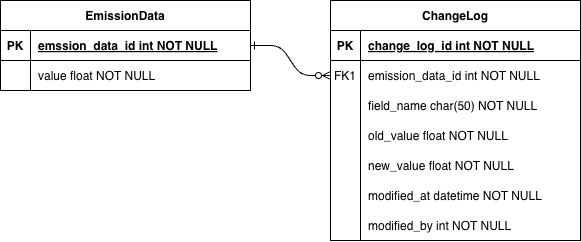

The diagram above was exported from draw.io. Its source (the exported page's mxGraphModel, read from the mxfile embedded in the PNG):
<mxGraphModel dx="1148" dy="668" grid="1" gridSize="10" guides="1" tooltips="1" connect="1" arrows="1" fold="1" page="1" pageScale="1" pageWidth="850" pageHeight="1100" math="0" shadow="0" extFonts="Permanent Marker^https://fonts.googleapis.com/css?family=Permanent+Marker">
  <root>
    <mxCell id="0" />
    <mxCell id="1" parent="0" />
    <mxCell id="C-vyLk0tnHw3VtMMgP7b-1" edge="1" parent="1" source="C-vyLk0tnHw3VtMMgP7b-24" style="edgeStyle=entityRelationEdgeStyle;endArrow=ERzeroToMany;startArrow=ERone;endFill=1;startFill=0;" target="C-vyLk0tnHw3VtMMgP7b-6" value="">
      <mxGeometry height="100" relative="1" width="100" as="geometry">
        <mxPoint x="340" y="720" as="sourcePoint" />
        <mxPoint x="440" y="620" as="targetPoint" />
      </mxGeometry>
    </mxCell>
    <mxCell id="C-vyLk0tnHw3VtMMgP7b-2" parent="1" style="shape=table;startSize=30;container=1;collapsible=1;childLayout=tableLayout;fixedRows=1;rowLines=0;fontStyle=1;align=center;resizeLast=1;" value="ChangeLog" vertex="1">
      <mxGeometry height="240" width="250" x="450" y="120" as="geometry" />
    </mxCell>
    <mxCell id="C-vyLk0tnHw3VtMMgP7b-3" parent="C-vyLk0tnHw3VtMMgP7b-2" style="shape=partialRectangle;collapsible=0;dropTarget=0;pointerEvents=0;fillColor=none;points=[[0,0.5],[1,0.5]];portConstraint=eastwest;top=0;left=0;right=0;bottom=1;" value="" vertex="1">
      <mxGeometry height="30" width="250" y="30" as="geometry" />
    </mxCell>
    <mxCell id="C-vyLk0tnHw3VtMMgP7b-4" parent="C-vyLk0tnHw3VtMMgP7b-3" style="shape=partialRectangle;overflow=hidden;connectable=0;fillColor=none;top=0;left=0;bottom=0;right=0;fontStyle=1;" value="PK" vertex="1">
      <mxGeometry height="30" width="30" as="geometry">
        <mxRectangle height="30" width="30" as="alternateBounds" />
      </mxGeometry>
    </mxCell>
    <mxCell id="C-vyLk0tnHw3VtMMgP7b-5" parent="C-vyLk0tnHw3VtMMgP7b-3" style="shape=partialRectangle;overflow=hidden;connectable=0;fillColor=none;top=0;left=0;bottom=0;right=0;align=left;spacingLeft=6;fontStyle=5;" value="change_log_id int NOT NULL " vertex="1">
      <mxGeometry height="30" width="220" x="30" as="geometry">
        <mxRectangle height="30" width="220" as="alternateBounds" />
      </mxGeometry>
    </mxCell>
    <mxCell id="C-vyLk0tnHw3VtMMgP7b-6" parent="C-vyLk0tnHw3VtMMgP7b-2" style="shape=partialRectangle;collapsible=0;dropTarget=0;pointerEvents=0;fillColor=none;points=[[0,0.5],[1,0.5]];portConstraint=eastwest;top=0;left=0;right=0;bottom=0;" value="" vertex="1">
      <mxGeometry height="30" width="250" y="60" as="geometry" />
    </mxCell>
    <mxCell id="C-vyLk0tnHw3VtMMgP7b-7" parent="C-vyLk0tnHw3VtMMgP7b-6" style="shape=partialRectangle;overflow=hidden;connectable=0;fillColor=none;top=0;left=0;bottom=0;right=0;" value="FK1" vertex="1">
      <mxGeometry height="30" width="30" as="geometry">
        <mxRectangle height="30" width="30" as="alternateBounds" />
      </mxGeometry>
    </mxCell>
    <mxCell id="C-vyLk0tnHw3VtMMgP7b-8" parent="C-vyLk0tnHw3VtMMgP7b-6" style="shape=partialRectangle;overflow=hidden;connectable=0;fillColor=none;top=0;left=0;bottom=0;right=0;align=left;spacingLeft=6;" value="emission_data_id int NOT NULL" vertex="1">
      <mxGeometry height="30" width="220" x="30" as="geometry">
        <mxRectangle height="30" width="220" as="alternateBounds" />
      </mxGeometry>
    </mxCell>
    <mxCell id="C-vyLk0tnHw3VtMMgP7b-9" parent="C-vyLk0tnHw3VtMMgP7b-2" style="shape=partialRectangle;collapsible=0;dropTarget=0;pointerEvents=0;fillColor=none;points=[[0,0.5],[1,0.5]];portConstraint=eastwest;top=0;left=0;right=0;bottom=0;" value="" vertex="1">
      <mxGeometry height="30" width="250" y="90" as="geometry" />
    </mxCell>
    <mxCell id="C-vyLk0tnHw3VtMMgP7b-10" parent="C-vyLk0tnHw3VtMMgP7b-9" style="shape=partialRectangle;overflow=hidden;connectable=0;fillColor=none;top=0;left=0;bottom=0;right=0;" value="" vertex="1">
      <mxGeometry height="30" width="30" as="geometry">
        <mxRectangle height="30" width="30" as="alternateBounds" />
      </mxGeometry>
    </mxCell>
    <mxCell id="C-vyLk0tnHw3VtMMgP7b-11" parent="C-vyLk0tnHw3VtMMgP7b-9" style="shape=partialRectangle;overflow=hidden;connectable=0;fillColor=none;top=0;left=0;bottom=0;right=0;align=left;spacingLeft=6;" value="field_name char(50) NOT NULL" vertex="1">
      <mxGeometry height="30" width="220" x="30" as="geometry">
        <mxRectangle height="30" width="220" as="alternateBounds" />
      </mxGeometry>
    </mxCell>
    <mxCell id="9oMRmOf5VZ3MBDozfbuG-1" parent="C-vyLk0tnHw3VtMMgP7b-2" style="shape=partialRectangle;collapsible=0;dropTarget=0;pointerEvents=0;fillColor=none;points=[[0,0.5],[1,0.5]];portConstraint=eastwest;top=0;left=0;right=0;bottom=0;" value="" vertex="1">
      <mxGeometry height="30" width="250" y="120" as="geometry" />
    </mxCell>
    <mxCell id="9oMRmOf5VZ3MBDozfbuG-2" parent="9oMRmOf5VZ3MBDozfbuG-1" style="shape=partialRectangle;overflow=hidden;connectable=0;fillColor=none;top=0;left=0;bottom=0;right=0;" value="" vertex="1">
      <mxGeometry height="30" width="30" as="geometry">
        <mxRectangle height="30" width="30" as="alternateBounds" />
      </mxGeometry>
    </mxCell>
    <mxCell id="9oMRmOf5VZ3MBDozfbuG-3" parent="9oMRmOf5VZ3MBDozfbuG-1" style="shape=partialRectangle;overflow=hidden;connectable=0;fillColor=none;top=0;left=0;bottom=0;right=0;align=left;spacingLeft=6;" value="old_value float NOT NULL" vertex="1">
      <mxGeometry height="30" width="220" x="30" as="geometry">
        <mxRectangle height="30" width="220" as="alternateBounds" />
      </mxGeometry>
    </mxCell>
    <mxCell id="9oMRmOf5VZ3MBDozfbuG-4" parent="C-vyLk0tnHw3VtMMgP7b-2" style="shape=partialRectangle;collapsible=0;dropTarget=0;pointerEvents=0;fillColor=none;points=[[0,0.5],[1,0.5]];portConstraint=eastwest;top=0;left=0;right=0;bottom=0;" value="" vertex="1">
      <mxGeometry height="30" width="250" y="150" as="geometry" />
    </mxCell>
    <mxCell id="9oMRmOf5VZ3MBDozfbuG-5" parent="9oMRmOf5VZ3MBDozfbuG-4" style="shape=partialRectangle;overflow=hidden;connectable=0;fillColor=none;top=0;left=0;bottom=0;right=0;" value="" vertex="1">
      <mxGeometry height="30" width="30" as="geometry">
        <mxRectangle height="30" width="30" as="alternateBounds" />
      </mxGeometry>
    </mxCell>
    <mxCell id="9oMRmOf5VZ3MBDozfbuG-6" parent="9oMRmOf5VZ3MBDozfbuG-4" style="shape=partialRectangle;overflow=hidden;connectable=0;fillColor=none;top=0;left=0;bottom=0;right=0;align=left;spacingLeft=6;" value="new_value float NOT NULL" vertex="1">
      <mxGeometry height="30" width="220" x="30" as="geometry">
        <mxRectangle height="30" width="220" as="alternateBounds" />
      </mxGeometry>
    </mxCell>
    <mxCell id="9oMRmOf5VZ3MBDozfbuG-23" parent="C-vyLk0tnHw3VtMMgP7b-2" style="shape=partialRectangle;collapsible=0;dropTarget=0;pointerEvents=0;fillColor=none;points=[[0,0.5],[1,0.5]];portConstraint=eastwest;top=0;left=0;right=0;bottom=0;" value="" vertex="1">
      <mxGeometry height="30" width="250" y="180" as="geometry" />
    </mxCell>
    <mxCell id="9oMRmOf5VZ3MBDozfbuG-24" parent="9oMRmOf5VZ3MBDozfbuG-23" style="shape=partialRectangle;overflow=hidden;connectable=0;fillColor=none;top=0;left=0;bottom=0;right=0;" value="" vertex="1">
      <mxGeometry height="30" width="30" as="geometry">
        <mxRectangle height="30" width="30" as="alternateBounds" />
      </mxGeometry>
    </mxCell>
    <mxCell id="9oMRmOf5VZ3MBDozfbuG-25" parent="9oMRmOf5VZ3MBDozfbuG-23" style="shape=partialRectangle;overflow=hidden;connectable=0;fillColor=none;top=0;left=0;bottom=0;right=0;align=left;spacingLeft=6;" value="modified_at datetime NOT NULL" vertex="1">
      <mxGeometry height="30" width="220" x="30" as="geometry">
        <mxRectangle height="30" width="220" as="alternateBounds" />
      </mxGeometry>
    </mxCell>
    <mxCell id="9oMRmOf5VZ3MBDozfbuG-26" parent="C-vyLk0tnHw3VtMMgP7b-2" style="shape=partialRectangle;collapsible=0;dropTarget=0;pointerEvents=0;fillColor=none;points=[[0,0.5],[1,0.5]];portConstraint=eastwest;top=0;left=0;right=0;bottom=0;" value="" vertex="1">
      <mxGeometry height="30" width="250" y="210" as="geometry" />
    </mxCell>
    <mxCell id="9oMRmOf5VZ3MBDozfbuG-27" parent="9oMRmOf5VZ3MBDozfbuG-26" style="shape=partialRectangle;overflow=hidden;connectable=0;fillColor=none;top=0;left=0;bottom=0;right=0;" value="" vertex="1">
      <mxGeometry height="30" width="30" as="geometry">
        <mxRectangle height="30" width="30" as="alternateBounds" />
      </mxGeometry>
    </mxCell>
    <mxCell id="9oMRmOf5VZ3MBDozfbuG-28" parent="9oMRmOf5VZ3MBDozfbuG-26" style="shape=partialRectangle;overflow=hidden;connectable=0;fillColor=none;top=0;left=0;bottom=0;right=0;align=left;spacingLeft=6;" value="modified_by int NOT NULL" vertex="1">
      <mxGeometry height="30" width="220" x="30" as="geometry">
        <mxRectangle height="30" width="220" as="alternateBounds" />
      </mxGeometry>
    </mxCell>
    <mxCell id="C-vyLk0tnHw3VtMMgP7b-23" parent="1" style="shape=table;startSize=30;container=1;collapsible=1;childLayout=tableLayout;fixedRows=1;rowLines=0;fontStyle=1;align=center;resizeLast=1;" value="EmissionData" vertex="1">
      <mxGeometry height="90" width="250" x="120" y="120" as="geometry" />
    </mxCell>
    <mxCell id="C-vyLk0tnHw3VtMMgP7b-24" parent="C-vyLk0tnHw3VtMMgP7b-23" style="shape=partialRectangle;collapsible=0;dropTarget=0;pointerEvents=0;fillColor=none;points=[[0,0.5],[1,0.5]];portConstraint=eastwest;top=0;left=0;right=0;bottom=1;" value="" vertex="1">
      <mxGeometry height="30" width="250" y="30" as="geometry" />
    </mxCell>
    <mxCell id="C-vyLk0tnHw3VtMMgP7b-25" parent="C-vyLk0tnHw3VtMMgP7b-24" style="shape=partialRectangle;overflow=hidden;connectable=0;fillColor=none;top=0;left=0;bottom=0;right=0;fontStyle=1;" value="PK" vertex="1">
      <mxGeometry height="30" width="30" as="geometry">
        <mxRectangle height="30" width="30" as="alternateBounds" />
      </mxGeometry>
    </mxCell>
    <mxCell id="C-vyLk0tnHw3VtMMgP7b-26" parent="C-vyLk0tnHw3VtMMgP7b-24" style="shape=partialRectangle;overflow=hidden;connectable=0;fillColor=none;top=0;left=0;bottom=0;right=0;align=left;spacingLeft=6;fontStyle=5;" value="emssion_data_id int NOT NULL " vertex="1">
      <mxGeometry height="30" width="220" x="30" as="geometry">
        <mxRectangle height="30" width="220" as="alternateBounds" />
      </mxGeometry>
    </mxCell>
    <mxCell id="C-vyLk0tnHw3VtMMgP7b-27" parent="C-vyLk0tnHw3VtMMgP7b-23" style="shape=partialRectangle;collapsible=0;dropTarget=0;pointerEvents=0;fillColor=none;points=[[0,0.5],[1,0.5]];portConstraint=eastwest;top=0;left=0;right=0;bottom=0;" value="" vertex="1">
      <mxGeometry height="30" width="250" y="60" as="geometry" />
    </mxCell>
    <mxCell id="C-vyLk0tnHw3VtMMgP7b-28" parent="C-vyLk0tnHw3VtMMgP7b-27" style="shape=partialRectangle;overflow=hidden;connectable=0;fillColor=none;top=0;left=0;bottom=0;right=0;" value="" vertex="1">
      <mxGeometry height="30" width="30" as="geometry">
        <mxRectangle height="30" width="30" as="alternateBounds" />
      </mxGeometry>
    </mxCell>
    <mxCell id="C-vyLk0tnHw3VtMMgP7b-29" parent="C-vyLk0tnHw3VtMMgP7b-27" style="shape=partialRectangle;overflow=hidden;connectable=0;fillColor=none;top=0;left=0;bottom=0;right=0;align=left;spacingLeft=6;" value="value float NOT NULL" vertex="1">
      <mxGeometry height="30" width="220" x="30" as="geometry">
        <mxRectangle height="30" width="220" as="alternateBounds" />
      </mxGeometry>
    </mxCell>
  </root>
</mxGraphModel>